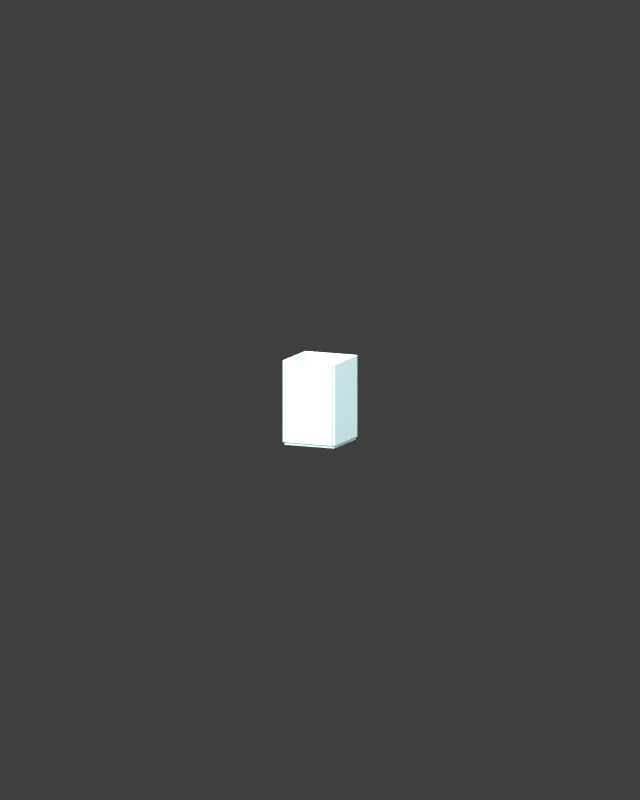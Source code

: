 # Source: tea_glass.blend  (saved by Blender 5.2.45; exported with 4.5.12 LTS)
import bpy
from mathutils import Matrix  # noqa: F401  (used for matrix-valued properties, if any)

bpy.ops.wm.read_factory_settings(use_empty=True)
scene = bpy.context.scene
scene.name = 'MinecraftCast_tea_glass'

# ---- images (referenced by path relative to the original .blend; pixels are not part of the script)
import os
ASSET_DIR = os.environ.get("B2B_ASSET_DIR", "")  # directory of the original .blend (textures are referenced by path, not embedded)
HERE = os.path.dirname(os.path.abspath(__file__))  # packed textures are extracted next to this script under _unpacked/

def load_image(name, relpath, width, height, colorspace="sRGB"):
    """Load a texture the original file referenced (path relative to the .blend, or extracted next to this script)."""
    p = next((c for c in (os.path.join(HERE, relpath), os.path.join(ASSET_DIR, relpath)) if relpath and os.path.exists(c)), "")
    if p:
        img = bpy.data.images.load(p, check_existing=True)
        img.name = name
    else:  # same state as the original file: an image datablock whose file is absent (Cycles renders it pink)
        img = bpy.data.images.new(name, width, height)
        img.source = "FILE"
        img.filepath = "//" + (relpath or name)
    img.colorspace_settings.name = colorspace
    return img
img_cast_atlas_png = load_image('cast_atlas.png', '_unpacked/cast_atlas.3763a840.png', 512, 128, 'sRGB')

# ---- materials (node trees are filled in below, after node groups)
mat_c8e6e5 = bpy.data.materials.new('#C8E6E5')
mat_c8e6e5.diffuse_color = (0.7843, 0.902, 0.898, 1.0)
mat_bcd8dd = bpy.data.materials.new('#BCD8DD')
mat_bcd8dd.diffuse_color = (0.7373, 0.8471, 0.8667, 1.0)
mat_d5f0ed = bpy.data.materials.new('#D5F0ED')
mat_d5f0ed.diffuse_color = (0.8353, 0.9412, 0.9294, 1.0)

# ---- material node trees
mat_c8e6e5.use_nodes = True; mat_c8e6e5.node_tree.nodes.clear()
_N = mat_c8e6e5.node_tree.nodes; _L = mat_c8e6e5.node_tree.links
n0 = _N.new('ShaderNodeBsdfPrincipled'); n0.name = 'Principled BSDF'; n0.location = (-200, 100)
n0.inputs[2].default_value = 1.0
n0.inputs[10].default_value = 0.005
n0.inputs[13].default_value = 0.0
n1 = _N.new('ShaderNodeOutputMaterial'); n1.name = 'Material Output'; n1.location = (200, 100)
n2 = _N.new('ShaderNodeTexImage'); n2.name = 'Image Texture'; n2.location = (0, 0)
n2.image = img_cast_atlas_png
n2.interpolation = 'Closest'
n3 = _N.new('ShaderNodeMixRGB'); n3.name = 'Mix (Legacy)'; n3.location = (0, 0)
n3.blend_type = 'MULTIPLY'
n3.inputs[0].default_value = 1.0
n3.inputs[1].default_value = (0.5776, 0.7913, 0.7835, 1.0)
_L.new(n0.outputs[0], n1.inputs[0])
_L.new(n2.outputs[0], n3.inputs[2])
_L.new(n3.outputs[0], n0.inputs[0])
n1.is_active_output = True
mat_bcd8dd.use_nodes = True; mat_bcd8dd.node_tree.nodes.clear()
_N = mat_bcd8dd.node_tree.nodes; _L = mat_bcd8dd.node_tree.links
n0 = _N.new('ShaderNodeBsdfPrincipled'); n0.name = 'Principled BSDF'; n0.location = (-200, 100)
n0.inputs[2].default_value = 1.0
n0.inputs[10].default_value = 0.005
n0.inputs[13].default_value = 0.0
n1 = _N.new('ShaderNodeOutputMaterial'); n1.name = 'Material Output'; n1.location = (200, 100)
n2 = _N.new('ShaderNodeTexImage'); n2.name = 'Image Texture'; n2.location = (0, 0)
n2.image = img_cast_atlas_png
n2.interpolation = 'Closest'
n3 = _N.new('ShaderNodeMixRGB'); n3.name = 'Mix (Legacy)'; n3.location = (0, 0)
n3.blend_type = 'MULTIPLY'
n3.inputs[0].default_value = 1.0
n3.inputs[1].default_value = (0.5029, 0.6867, 0.7231, 1.0)
_L.new(n0.outputs[0], n1.inputs[0])
_L.new(n2.outputs[0], n3.inputs[2])
_L.new(n3.outputs[0], n0.inputs[0])
n1.is_active_output = True
mat_d5f0ed.use_nodes = True; mat_d5f0ed.node_tree.nodes.clear()
_N = mat_d5f0ed.node_tree.nodes; _L = mat_d5f0ed.node_tree.links
n0 = _N.new('ShaderNodeBsdfPrincipled'); n0.name = 'Principled BSDF'; n0.location = (-200, 100)
n0.inputs[2].default_value = 1.0
n0.inputs[10].default_value = 0.005
n0.inputs[13].default_value = 0.0
n1 = _N.new('ShaderNodeOutputMaterial'); n1.name = 'Material Output'; n1.location = (200, 100)
n2 = _N.new('ShaderNodeTexImage'); n2.name = 'Image Texture'; n2.location = (0, 0)
n2.image = img_cast_atlas_png
n2.interpolation = 'Closest'
n3 = _N.new('ShaderNodeMixRGB'); n3.name = 'Mix (Legacy)'; n3.location = (0, 0)
n3.blend_type = 'MULTIPLY'
n3.inputs[0].default_value = 1.0
n3.inputs[1].default_value = (0.6654, 0.8714, 0.8469, 1.0)
_L.new(n0.outputs[0], n1.inputs[0])
_L.new(n2.outputs[0], n3.inputs[2])
_L.new(n3.outputs[0], n0.inputs[0])
n1.is_active_output = True

# ---- world
world_character_studio_tea_glass = bpy.data.worlds.new('Character studio tea_glass'); scene.world = world_character_studio_tea_glass
world_character_studio_tea_glass.use_nodes = True; world_character_studio_tea_glass.node_tree.nodes.clear()
_N = world_character_studio_tea_glass.node_tree.nodes; _L = world_character_studio_tea_glass.node_tree.links
n0 = _N.new('ShaderNodeBackground'); n0.name = 'Background'; n0.location = (-200, 100)
n0.inputs[0].default_value = (0.05, 0.05, 0.05, 1.0)
n1 = _N.new('ShaderNodeOutputWorld'); n1.name = 'World Output'; n1.location = (200, 100)
_L.new(n0.outputs[0], n1.inputs[0])
n1.is_active_output = True
world_character_studio_tea_glass.color = (0.08, 0.09, 0.12)

# ---- cameras
cam_camera_093 = bpy.data.cameras.new('Camera.093')
cam_camera_093.type = 'ORTHO'
cam_camera_093.ortho_scale = 2.6

# ---- lights
light_area_276 = bpy.data.lights.new('Area.276', 'AREA')
light_area_276.energy = 850.0
light_area_276.size = 5.0
light_area_276.size_y = 1.0
light_area_277 = bpy.data.lights.new('Area.277', 'AREA')
light_area_277.energy = 550.0
light_area_277.size = 5.0
light_area_277.size_y = 1.0
light_area_278 = bpy.data.lights.new('Area.278', 'AREA')
light_area_278.energy = 700.0
light_area_278.size = 5.0
light_area_278.size_y = 1.0

# ---- meshes
me_glass_base = bpy.data.meshes.new('glass base')
me_glass_base.from_pydata([(-0.0875, -0.0875, 0.01875), (-0.0875, -0.0875, 0.0), (0.0875, -0.0875, 0.0), (0.0875, -0.0875, 0.01875), (-0.0875, 0.0875, 0.01875), (0.0875, 0.0875, 0.01875), (0.0875, 0.0875, 0.0), (-0.0875, 0.0875, 0.0), (-0.0875, -0.0875, 0.01875), (-0.0875, 0.0875, 0.01875), (-0.0875, 0.0875, 0.0), (-0.0875, -0.0875, 0.0), (0.0875, -0.0875, 0.01875), (0.0875, -0.0875, 0.0), (0.0875, 0.0875, 0.0), (0.0875, 0.0875, 0.01875), (-0.0875, -0.0875, 0.01875), (0.0875, -0.0875, 0.01875), (0.0875, 0.0875, 0.01875), (-0.0875, 0.0875, 0.01875), (-0.0875, -0.0875, 0.0), (-0.0875, 0.0875, 0.0), (0.0875, 0.0875, 0.0), (0.0875, -0.0875, 0.0)], [], [(0, 1, 2, 3), (4, 5, 6, 7), (8, 9, 10, 11), (12, 13, 14, 15), (16, 17, 18, 19), (20, 21, 22, 23)])
_uv = me_glass_base.uv_layers.new(name='Pixel UV')
_uv.uv.foreach_set('vector', [0.0009766, 0.003906, 0.0009766, 0.003906, 0.0009766, 0.003906, 0.0009766, 0.003906, 0.0009766, 0.003906, 0.0009766, 0.003906, 0.0009766, 0.003906, 0.0009766, 0.003906, 0.0009766, 0.003906, 0.0009766, 0.003906, 0.0009766, 0.003906, 0.0009766, 0.003906, 0.0009766, 0.003906, 0.0009766, 0.003906, 0.0009766, 0.003906, 0.0009766, 0.003906, 0.0009766, 0.003906, 0.0009766, 0.003906, 0.0009766, 0.003906, 0.0009766, 0.003906, 0.0009766, 0.003906, 0.0009766, 0.003906, 0.0009766, 0.003906, 0.0009766, 0.003906])
me_glass_base.materials.append(mat_c8e6e5)
me_glass_base.update()
me_glass_wall = bpy.data.meshes.new('glass wall')
me_glass_wall.from_pydata([(-0.09219, -0.09219, 0.2781), (-0.09219, -0.09219, 0.009375), (-0.08281, -0.09219, 0.009375), (-0.08281, -0.09219, 0.2781), (-0.09219, 0.09219, 0.2781), (-0.08281, 0.09219, 0.2781), (-0.08281, 0.09219, 0.009375), (-0.09219, 0.09219, 0.009375), (-0.09219, -0.09219, 0.2781), (-0.09219, 0.09219, 0.2781), (-0.09219, 0.09219, 0.009375), (-0.09219, -0.09219, 0.009375), (-0.08281, -0.09219, 0.2781), (-0.08281, -0.09219, 0.009375), (-0.08281, 0.09219, 0.009375), (-0.08281, 0.09219, 0.2781), (-0.09219, -0.09219, 0.2781), (-0.08281, -0.09219, 0.2781), (-0.08281, 0.09219, 0.2781), (-0.09219, 0.09219, 0.2781), (-0.09219, -0.09219, 0.009375), (-0.09219, 0.09219, 0.009375), (-0.08281, 0.09219, 0.009375), (-0.08281, -0.09219, 0.009375)], [], [(0, 1, 2, 3), (4, 5, 6, 7), (8, 9, 10, 11), (12, 13, 14, 15), (16, 17, 18, 19), (20, 21, 22, 23)])
_uv = me_glass_wall.uv_layers.new(name='Pixel UV')
_uv.uv.foreach_set('vector', [0.0009766, 0.003906, 0.0009766, 0.003906, 0.0009766, 0.003906, 0.0009766, 0.003906, 0.0009766, 0.003906, 0.0009766, 0.003906, 0.0009766, 0.003906, 0.0009766, 0.003906, 0.0009766, 0.003906, 0.0009766, 0.003906, 0.0009766, 0.003906, 0.0009766, 0.003906, 0.0009766, 0.003906, 0.0009766, 0.003906, 0.0009766, 0.003906, 0.0009766, 0.003906, 0.0009766, 0.003906, 0.0009766, 0.003906, 0.0009766, 0.003906, 0.0009766, 0.003906, 0.0009766, 0.003906, 0.0009766, 0.003906, 0.0009766, 0.003906, 0.0009766, 0.003906])
me_glass_wall.materials.append(mat_bcd8dd)
me_glass_wall.update()
me_glass_wall_001 = bpy.data.meshes.new('glass wall.001')
me_glass_wall_001.from_pydata([(-0.08438, -0.09219, 0.2781), (-0.08438, -0.09219, 0.009375), (0.08438, -0.09219, 0.009375), (0.08438, -0.09219, 0.2781), (-0.08438, -0.08281, 0.2781), (0.08438, -0.08281, 0.2781), (0.08438, -0.08281, 0.009375), (-0.08438, -0.08281, 0.009375), (-0.08438, -0.09219, 0.2781), (-0.08438, -0.08281, 0.2781), (-0.08438, -0.08281, 0.009375), (-0.08438, -0.09219, 0.009375), (0.08438, -0.09219, 0.2781), (0.08438, -0.09219, 0.009375), (0.08438, -0.08281, 0.009375), (0.08438, -0.08281, 0.2781), (-0.08438, -0.09219, 0.2781), (0.08438, -0.09219, 0.2781), (0.08438, -0.08281, 0.2781), (-0.08438, -0.08281, 0.2781), (-0.08438, -0.09219, 0.009375), (-0.08438, -0.08281, 0.009375), (0.08438, -0.08281, 0.009375), (0.08438, -0.09219, 0.009375)], [], [(0, 1, 2, 3), (4, 5, 6, 7), (8, 9, 10, 11), (12, 13, 14, 15), (16, 17, 18, 19), (20, 21, 22, 23)])
_uv = me_glass_wall_001.uv_layers.new(name='Pixel UV')
_uv.uv.foreach_set('vector', [0.0009766, 0.003906, 0.0009766, 0.003906, 0.0009766, 0.003906, 0.0009766, 0.003906, 0.0009766, 0.003906, 0.0009766, 0.003906, 0.0009766, 0.003906, 0.0009766, 0.003906, 0.0009766, 0.003906, 0.0009766, 0.003906, 0.0009766, 0.003906, 0.0009766, 0.003906, 0.0009766, 0.003906, 0.0009766, 0.003906, 0.0009766, 0.003906, 0.0009766, 0.003906, 0.0009766, 0.003906, 0.0009766, 0.003906, 0.0009766, 0.003906, 0.0009766, 0.003906, 0.0009766, 0.003906, 0.0009766, 0.003906, 0.0009766, 0.003906, 0.0009766, 0.003906])
me_glass_wall_001.materials.append(mat_d5f0ed)
me_glass_wall_001.update()
me_glass_wall_002 = bpy.data.meshes.new('glass wall.002')
me_glass_wall_002.from_pydata([(0.08281, -0.09219, 0.2781), (0.08281, -0.09219, 0.009375), (0.09219, -0.09219, 0.009375), (0.09219, -0.09219, 0.2781), (0.08281, 0.09219, 0.2781), (0.09219, 0.09219, 0.2781), (0.09219, 0.09219, 0.009375), (0.08281, 0.09219, 0.009375), (0.08281, -0.09219, 0.2781), (0.08281, 0.09219, 0.2781), (0.08281, 0.09219, 0.009375), (0.08281, -0.09219, 0.009375), (0.09219, -0.09219, 0.2781), (0.09219, -0.09219, 0.009375), (0.09219, 0.09219, 0.009375), (0.09219, 0.09219, 0.2781), (0.08281, -0.09219, 0.2781), (0.09219, -0.09219, 0.2781), (0.09219, 0.09219, 0.2781), (0.08281, 0.09219, 0.2781), (0.08281, -0.09219, 0.009375), (0.08281, 0.09219, 0.009375), (0.09219, 0.09219, 0.009375), (0.09219, -0.09219, 0.009375)], [], [(0, 1, 2, 3), (4, 5, 6, 7), (8, 9, 10, 11), (12, 13, 14, 15), (16, 17, 18, 19), (20, 21, 22, 23)])
_uv = me_glass_wall_002.uv_layers.new(name='Pixel UV')
_uv.uv.foreach_set('vector', [0.0009766, 0.003906, 0.0009766, 0.003906, 0.0009766, 0.003906, 0.0009766, 0.003906, 0.0009766, 0.003906, 0.0009766, 0.003906, 0.0009766, 0.003906, 0.0009766, 0.003906, 0.0009766, 0.003906, 0.0009766, 0.003906, 0.0009766, 0.003906, 0.0009766, 0.003906, 0.0009766, 0.003906, 0.0009766, 0.003906, 0.0009766, 0.003906, 0.0009766, 0.003906, 0.0009766, 0.003906, 0.0009766, 0.003906, 0.0009766, 0.003906, 0.0009766, 0.003906, 0.0009766, 0.003906, 0.0009766, 0.003906, 0.0009766, 0.003906, 0.0009766, 0.003906])
me_glass_wall_002.materials.append(mat_bcd8dd)
me_glass_wall_002.update()
me_glass_wall_003 = bpy.data.meshes.new('glass wall.003')
me_glass_wall_003.from_pydata([(-0.08438, 0.08281, 0.2781), (-0.08438, 0.08281, 0.009375), (0.08438, 0.08281, 0.009375), (0.08438, 0.08281, 0.2781), (-0.08438, 0.09219, 0.2781), (0.08438, 0.09219, 0.2781), (0.08438, 0.09219, 0.009375), (-0.08438, 0.09219, 0.009375), (-0.08438, 0.08281, 0.2781), (-0.08438, 0.09219, 0.2781), (-0.08438, 0.09219, 0.009375), (-0.08438, 0.08281, 0.009375), (0.08438, 0.08281, 0.2781), (0.08438, 0.08281, 0.009375), (0.08438, 0.09219, 0.009375), (0.08438, 0.09219, 0.2781), (-0.08438, 0.08281, 0.2781), (0.08438, 0.08281, 0.2781), (0.08438, 0.09219, 0.2781), (-0.08438, 0.09219, 0.2781), (-0.08438, 0.08281, 0.009375), (-0.08438, 0.09219, 0.009375), (0.08438, 0.09219, 0.009375), (0.08438, 0.08281, 0.009375)], [], [(0, 1, 2, 3), (4, 5, 6, 7), (8, 9, 10, 11), (12, 13, 14, 15), (16, 17, 18, 19), (20, 21, 22, 23)])
_uv = me_glass_wall_003.uv_layers.new(name='Pixel UV')
_uv.uv.foreach_set('vector', [0.0009766, 0.003906, 0.0009766, 0.003906, 0.0009766, 0.003906, 0.0009766, 0.003906, 0.0009766, 0.003906, 0.0009766, 0.003906, 0.0009766, 0.003906, 0.0009766, 0.003906, 0.0009766, 0.003906, 0.0009766, 0.003906, 0.0009766, 0.003906, 0.0009766, 0.003906, 0.0009766, 0.003906, 0.0009766, 0.003906, 0.0009766, 0.003906, 0.0009766, 0.003906, 0.0009766, 0.003906, 0.0009766, 0.003906, 0.0009766, 0.003906, 0.0009766, 0.003906, 0.0009766, 0.003906, 0.0009766, 0.003906, 0.0009766, 0.003906, 0.0009766, 0.003906])
me_glass_wall_003.materials.append(mat_d5f0ed)
me_glass_wall_003.update()

# ---- objects
ob_body_093 = bpy.data.objects.new('body.093', None)
ob_glass_base = bpy.data.objects.new('glass base', me_glass_base)
ob_glass_wall = bpy.data.objects.new('glass wall', me_glass_wall)
ob_glass_wall_001 = bpy.data.objects.new('glass wall.001', me_glass_wall_001)
ob_glass_wall_002 = bpy.data.objects.new('glass wall.002', me_glass_wall_002)
ob_glass_wall_003 = bpy.data.objects.new('glass wall.003', me_glass_wall_003)
ob_camera_093 = bpy.data.objects.new('Camera.093', cam_camera_093)
ob_area_276 = bpy.data.objects.new('Area.276', light_area_276)
ob_area_277 = bpy.data.objects.new('Area.277', light_area_277)
ob_area_278 = bpy.data.objects.new('Area.278', light_area_278)

# ---- transforms, parenting, visibility, modifiers, constraints
ob_body_093.location = (0.0, 0.0, 1.5)
ob_body_093.empty_display_type = 'SPHERE'
ob_body_093.empty_display_size = 0.035
ob_glass_base.parent = ob_body_093
ob_glass_base.location = (0.0, 0.0, 0.0)
ob_glass_wall.parent = ob_body_093
ob_glass_wall.location = (0.0, 0.0, 0.0)
ob_glass_wall_001.parent = ob_body_093
ob_glass_wall_001.location = (0.0, 0.0, 0.0)
ob_glass_wall_002.parent = ob_body_093
ob_glass_wall_002.location = (0.0, 0.0, 0.0)
ob_glass_wall_003.parent = ob_body_093
ob_glass_wall_003.location = (0.0, 0.0, 0.0)
ob_camera_093.location = (3.0, -7.0, 3.039)
ob_camera_093.rotation_euler = (1.389, 1.511e-08, 0.4049)
ob_area_276.location = (3.0, -4.0, 6.0)
ob_area_276.rotation_euler = (0.8536, 7.802e-09, 0.6435)
ob_area_277.location = (-3.0, -2.0, 4.0)
ob_area_277.rotation_euler = (0.991, -4.703e-08, -0.9828)
ob_area_278.location = (0.0, 3.0, 5.0)
ob_area_278.rotation_euler = (0.7287, 5.822e-08, 3.142)

# ---- collection membership
scene.collection.objects.link(ob_body_093)
scene.collection.objects.link(ob_glass_base)
scene.collection.objects.link(ob_glass_wall)
scene.collection.objects.link(ob_glass_wall_001)
scene.collection.objects.link(ob_glass_wall_002)
scene.collection.objects.link(ob_glass_wall_003)
scene.collection.objects.link(ob_camera_093)
scene.collection.objects.link(ob_area_276)
scene.collection.objects.link(ob_area_277)
scene.collection.objects.link(ob_area_278)

# ---- scene / render settings (as saved in the file)
scene.camera = ob_camera_093
scene.frame_start = 1; scene.frame_end = 49; scene.frame_set(1)
scene.render.engine = 'BLENDER_EEVEE_NEXT'
scene.render.image_settings.exr_codec = 'NONE'
scene.render.resolution_x = 560
scene.render.resolution_y = 700
scene.render.film_transparent = True
scene.render.use_bake_clear = False
scene.render.bake_margin = 0
scene.render.bake_bias = 0.0
scene.render.bake_samples = 0
scene.render.simplify_subdivision_render = 0
scene.render.simplify_child_particles_render = 0.0
scene.render.compositor_device = 'GPU'
scene.eevee.use_volume_custom_range = False
scene.eevee.gtao_distance = 0.0
scene.eevee.use_fast_gi = False
scene.eevee.fast_gi_thickness_near = 0.1
scene.eevee.fast_gi_thickness_far = 0.0
scene.eevee.ray_tracing_options.screen_trace_thickness = 0.1
scene.view_settings.view_transform = 'Standard'
bpy.context.view_layer.update()
